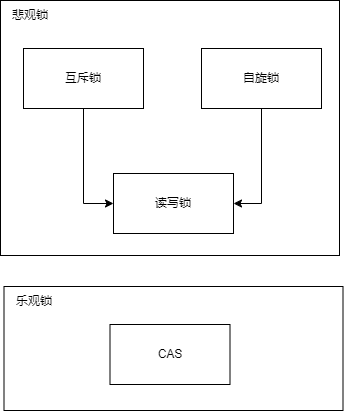

The diagram above was exported from draw.io. Its source (the exported page's mxGraphModel, read from the mxfile embedded in the PNG):
<mxGraphModel dx="1426" dy="785" grid="0" gridSize="10" guides="1" tooltips="1" connect="1" arrows="1" fold="1" page="1" pageScale="1" pageWidth="827" pageHeight="1169" background="#ffffff" math="0" shadow="0">
  <root>
    <mxCell id="0" />
    <mxCell id="1" parent="0" />
    <mxCell id="cj6-LLg4AVdoaqRltbGi-6" value="" style="rounded=0;whiteSpace=wrap;html=1;" vertex="1" parent="1">
      <mxGeometry x="224" y="225" width="339" height="255" as="geometry" />
    </mxCell>
    <mxCell id="cj6-LLg4AVdoaqRltbGi-4" style="edgeStyle=orthogonalEdgeStyle;rounded=0;orthogonalLoop=1;jettySize=auto;html=1;exitX=0.5;exitY=1;exitDx=0;exitDy=0;entryX=0;entryY=0.5;entryDx=0;entryDy=0;" edge="1" parent="1" source="cj6-LLg4AVdoaqRltbGi-1" target="cj6-LLg4AVdoaqRltbGi-3">
      <mxGeometry relative="1" as="geometry" />
    </mxCell>
    <mxCell id="cj6-LLg4AVdoaqRltbGi-1" value="互斥锁" style="rounded=0;whiteSpace=wrap;html=1;" vertex="1" parent="1">
      <mxGeometry x="247" y="273" width="120" height="60" as="geometry" />
    </mxCell>
    <mxCell id="cj6-LLg4AVdoaqRltbGi-5" style="edgeStyle=orthogonalEdgeStyle;rounded=0;orthogonalLoop=1;jettySize=auto;html=1;exitX=0.5;exitY=1;exitDx=0;exitDy=0;entryX=1;entryY=0.5;entryDx=0;entryDy=0;" edge="1" parent="1" source="cj6-LLg4AVdoaqRltbGi-2" target="cj6-LLg4AVdoaqRltbGi-3">
      <mxGeometry relative="1" as="geometry" />
    </mxCell>
    <mxCell id="cj6-LLg4AVdoaqRltbGi-2" value="自旋锁" style="rounded=0;whiteSpace=wrap;html=1;" vertex="1" parent="1">
      <mxGeometry x="425" y="273" width="120" height="60" as="geometry" />
    </mxCell>
    <mxCell id="cj6-LLg4AVdoaqRltbGi-3" value="读写锁" style="rounded=0;whiteSpace=wrap;html=1;" vertex="1" parent="1">
      <mxGeometry x="337" y="398" width="120" height="60" as="geometry" />
    </mxCell>
    <mxCell id="cj6-LLg4AVdoaqRltbGi-8" value="悲观锁" style="text;html=1;align=center;verticalAlign=middle;whiteSpace=wrap;rounded=0;" vertex="1" parent="1">
      <mxGeometry x="224" y="225" width="60" height="30" as="geometry" />
    </mxCell>
    <mxCell id="cj6-LLg4AVdoaqRltbGi-9" value="" style="rounded=0;whiteSpace=wrap;html=1;" vertex="1" parent="1">
      <mxGeometry x="227.5" y="511" width="339" height="124" as="geometry" />
    </mxCell>
    <mxCell id="cj6-LLg4AVdoaqRltbGi-10" value="乐观锁" style="text;html=1;align=center;verticalAlign=middle;whiteSpace=wrap;rounded=0;" vertex="1" parent="1">
      <mxGeometry x="227.5" y="511" width="60" height="30" as="geometry" />
    </mxCell>
    <mxCell id="cj6-LLg4AVdoaqRltbGi-12" value="CAS" style="rounded=0;whiteSpace=wrap;html=1;" vertex="1" parent="1">
      <mxGeometry x="333.5" y="549" width="120" height="60" as="geometry" />
    </mxCell>
  </root>
</mxGraphModel>